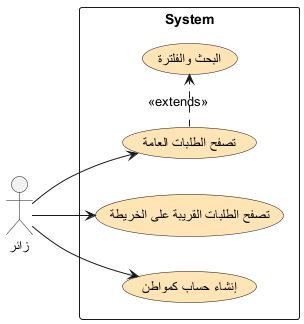

The diagram above was rendered by PlantUML. Its source (embedded in the PNG):
@startuml
left to right direction

:زائر: as unauth
rectangle System {
    (تصفح الطلبات العامة) as uc1 #moccasin
    (البحث والفلترة) as search #moccasin
    (تصفح الطلبات القريبة على الخريطة) as uc2 #moccasin
    (إنشاء حساب كمواطن) as uc3 #moccasin
}

unauth -down-> uc1
uc1 .right.> search : <<extends>>

unauth -down-> uc2
unauth -down-> uc3 

@enduml